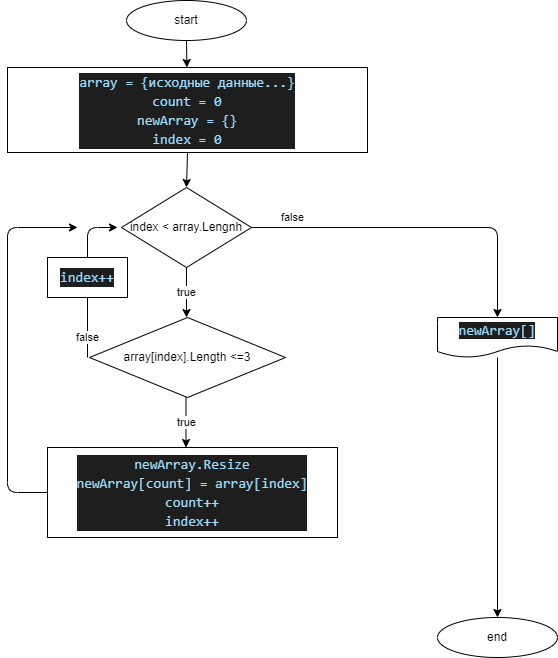

The diagram above was exported from draw.io. Its source (the exported page's mxGraphModel, read from the mxfile embedded in the PNG):
<mxGraphModel dx="1354" dy="419" grid="1" gridSize="10" guides="1" tooltips="1" connect="1" arrows="1" fold="1" page="1" pageScale="1" pageWidth="827" pageHeight="1169" math="0" shadow="0">
  <root>
    <mxCell id="0" />
    <mxCell id="1" parent="0" />
    <mxCell id="2" value="start" style="ellipse;whiteSpace=wrap;html=1;" parent="1" vertex="1">
      <mxGeometry x="229" y="3" width="120" height="40" as="geometry" />
    </mxCell>
    <mxCell id="4" value="index &amp;lt; array.Lengnh" style="rhombus;whiteSpace=wrap;html=1;" parent="1" vertex="1">
      <mxGeometry x="224" y="190" width="130" height="80" as="geometry" />
    </mxCell>
    <mxCell id="15" style="edgeStyle=none;html=1;" parent="1" source="5" target="7" edge="1">
      <mxGeometry relative="1" as="geometry" />
    </mxCell>
    <mxCell id="5" value="&lt;span style=&quot;color: rgb(156 , 220 , 254) ; font-family: &amp;#34;consolas&amp;#34; , &amp;#34;courier new&amp;#34; , monospace ; font-size: 14px ; background-color: rgb(30 , 30 , 30)&quot;&gt;newArray[]&lt;/span&gt;" style="shape=document;whiteSpace=wrap;html=1;boundedLbl=1;" parent="1" vertex="1">
      <mxGeometry x="540" y="320" width="120" height="40" as="geometry" />
    </mxCell>
    <mxCell id="7" value="end" style="ellipse;whiteSpace=wrap;html=1;" parent="1" vertex="1">
      <mxGeometry x="540" y="620" width="120" height="40" as="geometry" />
    </mxCell>
    <mxCell id="8" value="false" style="endArrow=classic;html=1;exitX=1;exitY=0.5;exitDx=0;exitDy=0;entryX=0.5;entryY=0;entryDx=0;entryDy=0;" parent="1" source="4" target="5" edge="1">
      <mxGeometry x="-0.7568" y="10" width="50" height="50" relative="1" as="geometry">
        <mxPoint x="320" y="270" as="sourcePoint" />
        <mxPoint x="600" y="280" as="targetPoint" />
        <Array as="points">
          <mxPoint x="600" y="230" />
        </Array>
        <mxPoint as="offset" />
      </mxGeometry>
    </mxCell>
    <mxCell id="11" value="" style="endArrow=classic;html=1;exitX=0.5;exitY=1;exitDx=0;exitDy=0;" parent="1" source="2" target="16" edge="1">
      <mxGeometry width="50" height="50" relative="1" as="geometry">
        <mxPoint x="320" y="253" as="sourcePoint" />
        <mxPoint x="200" y="64" as="targetPoint" />
      </mxGeometry>
    </mxCell>
    <mxCell id="16" value="&lt;div style=&quot;background-color: rgb(30 , 30 , 30) ; font-family: &amp;#34;consolas&amp;#34; , &amp;#34;courier new&amp;#34; , monospace ; font-size: 14px ; line-height: 19px&quot;&gt;&lt;font color=&quot;#9cdcfe&quot;&gt;array = {исходные данные...}&lt;/font&gt;&lt;/div&gt;&lt;div style=&quot;background-color: rgb(30 , 30 , 30) ; font-family: &amp;#34;consolas&amp;#34; , &amp;#34;courier new&amp;#34; , monospace ; font-size: 14px ; line-height: 19px&quot;&gt;&lt;font color=&quot;#9cdcfe&quot;&gt;count = 0&lt;/font&gt;&lt;/div&gt;&lt;div style=&quot;background-color: rgb(30 , 30 , 30) ; font-family: &amp;#34;consolas&amp;#34; , &amp;#34;courier new&amp;#34; , monospace ; font-size: 14px ; line-height: 19px&quot;&gt;&lt;font color=&quot;#9cdcfe&quot;&gt;newArray = {}&lt;/font&gt;&lt;/div&gt;&lt;div style=&quot;background-color: rgb(30 , 30 , 30) ; font-family: &amp;#34;consolas&amp;#34; , &amp;#34;courier new&amp;#34; , monospace ; font-size: 14px ; line-height: 19px&quot;&gt;&lt;font color=&quot;#9cdcfe&quot;&gt;index = 0&lt;/font&gt;&lt;/div&gt;" style="rounded=0;whiteSpace=wrap;html=1;" parent="1" vertex="1">
      <mxGeometry x="110" y="70" width="360" height="85" as="geometry" />
    </mxCell>
    <mxCell id="17" value="" style="endArrow=classic;html=1;exitX=0.5;exitY=1;exitDx=0;exitDy=0;entryX=0.5;entryY=0;entryDx=0;entryDy=0;" parent="1" source="16" target="4" edge="1">
      <mxGeometry width="50" height="50" relative="1" as="geometry">
        <mxPoint x="230" y="240" as="sourcePoint" />
        <mxPoint x="280" y="190" as="targetPoint" />
      </mxGeometry>
    </mxCell>
    <mxCell id="19" value="true" style="endArrow=classic;html=1;exitX=0.5;exitY=1;exitDx=0;exitDy=0;" parent="1" source="4" edge="1">
      <mxGeometry width="50" height="50" relative="1" as="geometry">
        <mxPoint x="230" y="340" as="sourcePoint" />
        <mxPoint x="289" y="320" as="targetPoint" />
      </mxGeometry>
    </mxCell>
    <mxCell id="21" value="&lt;div style=&quot;background-color: rgb(30 , 30 , 30) ; font-family: &amp;#34;consolas&amp;#34; , &amp;#34;courier new&amp;#34; , monospace ; font-size: 14px ; line-height: 19px&quot;&gt;&lt;font color=&quot;#9cdcfe&quot;&gt;newArray.Resize&lt;/font&gt;&lt;/div&gt;&lt;div style=&quot;background-color: rgb(30 , 30 , 30) ; font-family: &amp;#34;consolas&amp;#34; , &amp;#34;courier new&amp;#34; , monospace ; font-size: 14px ; line-height: 19px&quot;&gt;&lt;font color=&quot;#9cdcfe&quot;&gt;newArray[count] = array[index]&lt;/font&gt;&lt;/div&gt;&lt;div style=&quot;background-color: rgb(30 , 30 , 30) ; font-family: &amp;#34;consolas&amp;#34; , &amp;#34;courier new&amp;#34; , monospace ; font-size: 14px ; line-height: 19px&quot;&gt;&lt;font color=&quot;#9cdcfe&quot;&gt;count++&lt;/font&gt;&lt;/div&gt;&lt;div style=&quot;background-color: rgb(30 , 30 , 30) ; font-family: &amp;#34;consolas&amp;#34; , &amp;#34;courier new&amp;#34; , monospace ; font-size: 14px ; line-height: 19px&quot;&gt;&lt;font color=&quot;#9cdcfe&quot;&gt;index++&lt;/font&gt;&lt;/div&gt;" style="rounded=0;whiteSpace=wrap;html=1;" parent="1" vertex="1">
      <mxGeometry x="150" y="450" width="290" height="90" as="geometry" />
    </mxCell>
    <mxCell id="30" value="array[index].Length &amp;lt;=3" style="rhombus;whiteSpace=wrap;html=1;" vertex="1" parent="1">
      <mxGeometry x="192" y="320" width="196" height="80" as="geometry" />
    </mxCell>
    <mxCell id="31" value="true" style="endArrow=classic;html=1;exitX=0.5;exitY=1;exitDx=0;exitDy=0;" edge="1" parent="1">
      <mxGeometry width="50" height="50" relative="1" as="geometry">
        <mxPoint x="288.5" y="400" as="sourcePoint" />
        <mxPoint x="288.5" y="450" as="targetPoint" />
      </mxGeometry>
    </mxCell>
    <mxCell id="32" value="false" style="endArrow=classic;html=1;" edge="1" parent="1">
      <mxGeometry x="-0.75" width="50" height="50" relative="1" as="geometry">
        <mxPoint x="190" y="360" as="sourcePoint" />
        <mxPoint x="220" y="230" as="targetPoint" />
        <Array as="points">
          <mxPoint x="190" y="230" />
        </Array>
        <mxPoint as="offset" />
      </mxGeometry>
    </mxCell>
    <mxCell id="33" value="" style="endArrow=classic;html=1;exitX=0;exitY=0.5;exitDx=0;exitDy=0;" edge="1" parent="1" source="21">
      <mxGeometry width="50" height="50" relative="1" as="geometry">
        <mxPoint x="390" y="380" as="sourcePoint" />
        <mxPoint x="180" y="230" as="targetPoint" />
        <Array as="points">
          <mxPoint x="110" y="495" />
          <mxPoint x="110" y="230" />
        </Array>
      </mxGeometry>
    </mxCell>
    <mxCell id="34" value="&lt;div style=&quot;background-color: rgb(30 , 30 , 30) ; font-family: &amp;#34;consolas&amp;#34; , &amp;#34;courier new&amp;#34; , monospace ; font-size: 14px ; line-height: 19px&quot;&gt;&lt;span style=&quot;color: rgb(156 , 220 , 254)&quot;&gt;index++&lt;/span&gt;&lt;br&gt;&lt;/div&gt;" style="rounded=0;whiteSpace=wrap;html=1;" vertex="1" parent="1">
      <mxGeometry x="150" y="260" width="80" height="40" as="geometry" />
    </mxCell>
  </root>
</mxGraphModel>